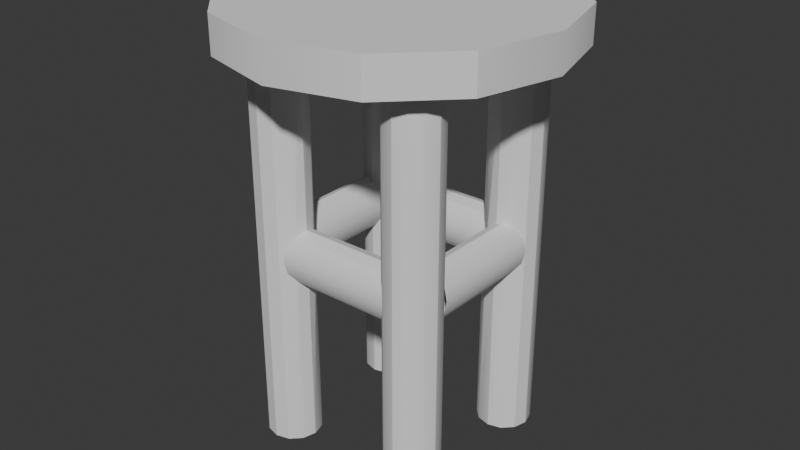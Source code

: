 # Source: Stool.blend  (saved by Blender 4.2.66; exported with 4.5.12 LTS)
import bpy
from mathutils import Matrix  # noqa: F401  (used for matrix-valued properties, if any)

bpy.ops.wm.read_factory_settings(use_empty=True)
scene = bpy.context.scene
scene.name = 'Scene'

# ---- collections
col_collection = bpy.data.collections.new('Collection'); scene.collection.children.link(col_collection)

# ---- node groups
ng_smooth_by_angle = bpy.data.node_groups.new('Smooth by Angle', 'GeometryNodeTree')
_s = ng_smooth_by_angle.interface.new_socket(name='Mesh', in_out='OUTPUT', socket_type='NodeSocketGeometry')
_s = ng_smooth_by_angle.interface.new_socket(name='Mesh', in_out='INPUT', socket_type='NodeSocketGeometry')
_s = ng_smooth_by_angle.interface.new_socket(name='Angle', in_out='INPUT', socket_type='NodeSocketFloat')
_s.subtype = 'ANGLE'
_s.default_value = 0.5236
_s.min_value = 0.0
_s.max_value = 3.142
_s.description = 'Maximum face angle for smooth edges'
_s = ng_smooth_by_angle.interface.new_socket(name='Ignore Sharpness', in_out='INPUT', socket_type='NodeSocketBool')
_s.force_non_field = True
ng_smooth_by_angle.description = 'Set the sharpness of mesh edges based on the angle between the neighboring faces'
ng_smooth_by_angle.is_modifier = True
_N = ng_smooth_by_angle.nodes; _L = ng_smooth_by_angle.links
n0 = _N.new('GeometryNodeSetShadeSmooth'); n0.name = 'Set Shade Smooth'; n0.location = (120, -80)
n0.domain = 'EDGE'
n1 = _N.new('GeometryNodeSetShadeSmooth'); n1.name = 'Set Shade Smooth.001'; n1.location = (300, -80)
n2 = _N.new('NodeGroupOutput'); n2.name = 'Group Output'; n2.location = (480, -80)
n3 = _N.new('GeometryNodeInputMeshEdgeAngle'); n3.name = 'Edge Angle'; n3.location = (-440, -240)
n4 = _N.new('NodeGroupInput'); n4.name = 'Group Input'; n4.location = (-80, -80)
n5 = _N.new('GeometryNodeInputEdgeSmooth'); n5.name = 'Is Edge Smooth'; n5.location = (-260, -120)
n6 = _N.new('GeometryNodeInputShadeSmooth'); n6.name = 'Is Shade Smooth'; n6.location = (-440, -397)
n7 = _N.new('FunctionNodeCompare'); n7.name = 'Compare'; n7.location = (-260, -260)
n7.operation = 'LESS_EQUAL'
n7.inputs[6].default_value = (0.0, 0.0, 0.0, 0.0)
n7.inputs[7].default_value = (0.0, 0.0, 0.0, 0.0)
n8 = _N.new('FunctionNodeBooleanMath'); n8.name = 'Boolean Math.001'; n8.location = (-80, -260)
n9 = _N.new('NodeGroupInput'); n9.name = 'Group Input.001'; n9.location = (-440, -329)
n10 = _N.new('NodeGroupInput'); n10.name = 'Group Input.002'; n10.location = (-259, -189)
n11 = _N.new('FunctionNodeBooleanMath'); n11.name = 'Boolean Math'; n11.location = (-80, -149)
n11.operation = 'OR'
n12 = _N.new('FunctionNodeBooleanMath'); n12.name = 'Boolean Math.002'; n12.location = (-260, -380)
n12.operation = 'OR'
n13 = _N.new('NodeGroupInput'); n13.name = 'Group Input.003'; n13.location = (-440, -460)
_L.new(n3.outputs[0], n7.inputs[0])
_L.new(n1.outputs[0], n2.inputs[0])
_L.new(n9.outputs[1], n7.inputs[1])
_L.new(n7.outputs[0], n8.inputs[0])
_L.new(n4.outputs[0], n0.inputs[0])
_L.new(n0.outputs[0], n1.inputs[0])
_L.new(n8.outputs[0], n0.inputs[2])
_L.new(n10.outputs[2], n11.inputs[1])
_L.new(n5.outputs[0], n11.inputs[0])
_L.new(n11.outputs[0], n0.inputs[1])
_L.new(n13.outputs[2], n12.inputs[1])
_L.new(n6.outputs[0], n12.inputs[0])
_L.new(n12.outputs[0], n8.inputs[1])
n2.is_active_output = True

# ---- world
world_world = bpy.data.worlds.new('World'); scene.world = world_world
world_world.use_nodes = True; world_world.node_tree.nodes.clear()
_N = world_world.node_tree.nodes; _L = world_world.node_tree.links
n0 = _N.new('ShaderNodeOutputWorld'); n0.name = 'World Output'; n0.location = (300, 300)
n1 = _N.new('ShaderNodeBackground'); n1.name = 'Background'; n1.location = (10, 300)
n1.inputs[0].default_value = (0.05088, 0.05088, 0.05088, 1.0)
_L.new(n1.outputs[0], n0.inputs[0])
n0.is_active_output = True
world_world.color = (0.05088, 0.05088, 0.05088)
world_world.sun_shadow_jitter_overblur = 0.0

# ---- meshes
me_cylinder_006 = bpy.data.meshes.new('Cylinder.006')
me_cylinder_006.from_pydata([(-0.05114, 0.06978, 0.9262), (0.0728, 0.4445, 0.8699), (-0.4638, 0.4445, 0.8699), (-0.4439, 0.06979, 0.9262), (0.04959, 0.4445, 0.8243), (0.04959, 0.05173, 0.8243), (-0.4638, 0.05173, 0.8699), (0.01788, 0.4445, 0.8076), (-0.4856, 0.4445, 0.8243), (-0.05114, 0.06044, 0.9885), (0.01788, 0.05173, 0.8076), (-0.4439, 0.06044, 0.9885), (-0.01382, 0.4445, 0.8243), (-0.4856, 0.05173, 0.8243), (-0.01382, 0.05173, 0.8243), (-0.05114, 0.03489, 1.034), (-0.03703, 0.4445, 0.8699), (-0.5155, 0.4445, 0.8076), (-0.03703, 0.05173, 0.8699), (-0.4439, 0.03489, 1.034), (-0.04552, 0.4445, 0.9321), (-0.5155, 0.05173, 0.8076), (-0.04552, 0.05173, 0.9321), (-0.05114, -6.598e-08, 1.051), (-0.03703, 0.4445, 0.9944), (-0.03703, 0.05173, 0.9944), (-0.5453, 0.4445, 0.8243), (-0.4439, 7.267e-08, 1.051), (-0.01382, 0.4445, 1.04), (-0.01382, 0.05173, 1.04), (-0.5453, 0.05173, 0.8243), (-0.05114, -0.03489, 1.034), (0.01788, 0.4445, 1.057), (0.01788, 0.05173, 1.057), (-0.5672, 0.4445, 0.8699), (-0.4439, -0.03489, 1.034), (0.04959, 0.4445, 1.04), (0.04959, 0.05173, 1.04), (-0.5672, 0.05173, 0.8699), (-0.05114, -0.06044, 0.9885), (0.0728, 0.4445, 0.9944), (-0.4439, -0.06044, 0.9885), (-0.05114, -0.06978, 0.9262), (-0.5672, 0.4445, 0.9944), (-0.4439, -0.06978, 0.9262), (-0.5672, 0.05173, 0.9944), (-0.05114, -0.06044, 0.8639), (-0.5453, 0.4445, 1.04), (-0.4439, -0.06044, 0.8639), (-0.5453, 0.05173, 1.04), (-0.5155, 0.4445, 1.057), (-0.05114, -0.03489, 0.8183), (-0.5155, 0.05173, 1.057), (-0.4439, -0.03489, 0.8183), (-0.05114, -4.287e-08, 0.8016), (-0.4856, 0.4445, 1.04), (-0.4856, 0.05173, 1.04), (-0.4439, 9.578e-08, 0.8016), (-0.05114, 0.03489, 0.8183), (-0.4638, 0.4445, 0.9944), (-0.4638, 0.05173, 0.9944), (-0.4439, 0.03489, 0.8183), (-0.05114, 0.06044, 0.8639), (-0.4558, 0.4445, 0.9321), (-0.4439, 0.06044, 0.8639), (-0.4558, 0.05173, 0.9321), (-5.96e-08, 0.09, 0.006438), (-0.05053, 0.07, 0.9262), (-5.96e-08, 0.09, 1.853), (0.045, 0.07794, 0.006438), (-0.05053, 0.06062, 0.9887), (0.045, 0.07794, 1.853), (-0.4445, 0.06062, 0.9887), (0.07794, 0.045, 0.006438), (-0.05053, 0.035, 1.034), (0.07794, 0.045, 1.853), (-0.4445, 0.035, 1.034), (0.09, 0.0, 0.006438), (-0.05053, -6.623e-08, 1.051), (0.09, 0.0, 1.853), (-0.4445, 7.285e-08, 1.051), (0.07794, -0.045, 0.006438), (-0.05053, -0.035, 1.034), (0.07794, -0.045, 1.853), (-0.4445, -0.035, 1.034), (0.045, -0.07794, 0.006438), (-0.05053, -0.06062, 0.9887), (0.045, -0.07794, 1.853), (-0.4445, -0.06062, 0.9887), (-5.96e-08, -0.09, 0.006438), (-0.05053, -0.07, 0.9262), (-5.96e-08, -0.09, 1.853), (-0.045, -0.07794, 0.006438), (-0.05053, -0.06062, 0.8637), (-0.045, -0.07794, 1.853), (-0.4445, -0.06062, 0.8637), (-0.07794, -0.045, 0.006438), (-0.05053, -0.035, 0.818), (-0.07794, -0.045, 1.853), (-0.4445, -0.035, 0.818), (-0.09, 0.0, 0.006438), (-0.05053, -4.305e-08, 0.8012), (-0.09, 0.0, 1.853), (-0.4445, 9.603e-08, 0.8012), (-0.07794, 0.045, 0.006438), (-0.05053, 0.035, 0.818), (-0.4445, 0.035, 0.818), (-0.07794, 0.045, 1.853), (-0.045, 0.07794, 0.006438), (-0.05053, 0.06062, 0.8637), (-0.045, 0.07794, 1.853), (-0.4445, 0.06062, 0.8637), (-0.2521, 0.7865, 1.848), (-0.2521, 0.7865, 2.017), (0.01752, 0.7142, 1.848), (0.01752, 0.7142, 2.017), (0.2149, 0.5169, 1.848), (0.2149, 0.5169, 2.017), (0.2871, 0.2473, 1.848), (0.2871, 0.2473, 2.017), (0.2149, -0.02234, 1.848), (0.2149, -0.02234, 2.017), (0.01752, -0.2197, 1.848), (0.01752, -0.2197, 2.017), (-0.2521, -0.2919, 1.848), (-0.2521, -0.2919, 2.017), (-0.5217, -0.2197, 1.848), (-0.5217, -0.2197, 2.017), (-0.7191, -0.02234, 1.848), (-0.7191, -0.02234, 2.017), (-0.7913, 0.2473, 1.848), (-0.7913, 0.2473, 2.017), (-0.7191, 0.5169, 1.848), (-0.7191, 0.5169, 2.017), (-0.5217, 0.7142, 1.848), (-0.5217, 0.7142, 2.017), (-5.96e-08, 0.401, 0.006438), (-0.4445, 0.4304, 0.9887), (0.045, 0.4131, 1.853), (-0.05053, 0.4304, 0.9887), (0.045, 0.4131, 0.006438), (-0.4445, 0.456, 1.034), (0.07794, 0.446, 1.853), (-0.05053, 0.456, 1.034), (0.07794, 0.446, 0.006438), (-0.4445, 0.491, 1.051), (0.09, 0.491, 1.853), (-0.05053, 0.491, 1.051), (0.09, 0.491, 0.006438), (-0.4445, 0.526, 1.034), (0.07794, 0.536, 1.853), (-0.05053, 0.526, 1.034), (0.07794, 0.536, 0.006438), (-0.4445, 0.5516, 0.9887), (0.045, 0.569, 1.853), (-0.05053, 0.5516, 0.9887), (0.045, 0.569, 0.006438), (-5.96e-08, 0.581, 1.853), (-0.05053, 0.561, 0.9262), (-5.96e-08, 0.581, 0.006438), (-0.4986, 0.09, 0.006438), (-0.4986, 0.09, 1.853), (-0.4536, 0.07794, 0.006438), (-0.4536, 0.07794, 1.853), (-0.4207, 0.045, 0.006438), (-0.4207, 0.045, 1.853), (-0.4086, 0.0, 0.006438), (-0.4086, 0.0, 1.853), (-0.4207, -0.045, 0.006438), (-0.4207, -0.045, 1.853), (-0.4536, -0.07794, 0.006438), (-0.4536, -0.07794, 1.853), (-0.4986, -0.09, 0.006438), (-0.4986, -0.09, 1.853), (-0.5436, -0.07794, 0.006438), (-0.5436, -0.07794, 1.853), (-0.5765, -0.045, 0.006438), (-0.5765, -0.045, 1.853), (-0.5886, 0.0, 0.006438), (-0.5886, 0.0, 1.853), (-0.5765, 0.045, 0.006438), (-0.5765, 0.045, 1.853), (-0.5436, 0.07794, 0.006438), (-0.5436, 0.07794, 1.853), (-0.4439, 0.5515, 0.8639), (-0.05114, 0.5515, 0.8639), (-0.4439, 0.5259, 0.8183), (-0.05114, 0.5259, 0.8183), (-0.4439, 0.491, 0.8016), (-0.05114, 0.491, 0.8016), (-0.4439, 0.4561, 0.8183), (-0.05114, 0.4561, 0.8183), (-0.4439, 0.4306, 0.8639), (-0.05114, 0.4306, 0.8639), (-0.4439, 0.4212, 0.9262), (-0.05114, 0.4212, 0.9262), (-0.4439, 0.4306, 0.9885), (-0.05114, 0.4306, 0.9885), (-0.4439, 0.4561, 1.034), (-0.05114, 0.4561, 1.034), (-0.4439, 0.491, 1.051), (-0.05114, 0.491, 1.051), (-0.4439, 0.5259, 1.034), (-0.05114, 0.5259, 1.034), (-0.4439, 0.5515, 0.9885), (-0.05114, 0.5515, 0.9885), (-0.4439, 0.5608, 0.9262), (-0.05114, 0.5608, 0.9262), (-0.06232, -0.06062, 0.9887), (-0.05294, -0.07, 0.9262), (-0.06232, -0.06062, 0.8637), (-0.07794, -0.045, 0.8358), (-0.07794, -0.045, 1.017), (-0.08062, -0.035, 0.818), (-0.08062, -0.035, 1.034), (-0.09, -2.911e-08, 0.8012), (-0.09, 0.0, 0.8012), (-0.09, 0.0, 1.051), (-0.09, -5.229e-08, 1.051), (-0.08062, 0.035, 0.818), (-0.07794, 0.045, 0.8358), (-0.07794, 0.045, 1.017), (-0.08062, 0.035, 1.034), (-0.06232, 0.06062, 0.9887), (-0.06232, 0.06062, 0.8637), (-0.05294, 0.07, 0.9262), (-0.4363, 0.06062, 0.9887), (-0.4445, 0.06881, 0.9183), (-0.4445, 0.06881, 0.9341), (-0.4363, 0.06062, 0.8637), (-0.4207, 0.045, 0.8358), (-0.4207, 0.045, 1.017), (-0.418, 0.035, 0.818), (-0.418, 0.035, 1.034), (-0.4086, 0.0, 1.051), (-0.4086, 6.019e-08, 1.051), (-0.4086, 8.337e-08, 0.8012), (-0.4086, 0.0, 0.8012), (-0.4207, -0.045, 0.8358), (-0.418, -0.035, 0.818), (-0.4207, -0.045, 1.017), (-0.418, -0.035, 1.034), (-0.4363, -0.06062, 0.9887), (-0.4445, -0.06881, 0.9183), (-0.4445, -0.06881, 0.9341), (-0.4363, -0.06062, 0.8637), (-0.05053, 0.421, 0.9262), (-5.96e-08, 0.401, 1.853), (-0.045, 0.4131, 0.006438), (-0.05053, 0.4304, 0.8637), (-0.045, 0.4131, 1.853), (-0.4445, 0.4304, 0.8637), (-0.07794, 0.446, 0.006438), (-0.05053, 0.456, 0.818), (-0.07794, 0.446, 1.853), (-0.4445, 0.456, 0.818), (-0.09, 0.491, 0.006438), (-0.05053, 0.491, 0.8012), (-0.09, 0.491, 1.853), (-0.4445, 0.491, 0.8012), (-0.07794, 0.536, 0.006438), (-0.05053, 0.526, 0.818), (-0.4445, 0.526, 0.818), (-0.07794, 0.536, 1.853), (-0.045, 0.569, 0.006438), (-0.05053, 0.5516, 0.8637), (-0.045, 0.569, 1.853), (-0.4445, 0.5516, 0.8637), (-0.4986, 0.581, 0.006438), (-0.4986, 0.581, 1.853), (-0.4536, 0.569, 0.006438), (-0.4536, 0.569, 1.853), (-0.4207, 0.536, 0.006438), (-0.4207, 0.536, 1.853), (-0.4086, 0.491, 0.006438), (-0.4086, 0.491, 1.853), (-0.4207, 0.446, 0.006438), (-0.4207, 0.446, 1.853), (-0.4536, 0.4131, 0.006438), (-0.4536, 0.4131, 1.853), (-0.4986, 0.401, 0.006438), (-0.4986, 0.401, 1.853), (-0.5436, 0.4131, 0.006438), (-0.5436, 0.4131, 1.853), (-0.5765, 0.446, 0.006438), (-0.5765, 0.446, 1.853), (-0.5886, 0.491, 0.006438), (-0.5886, 0.491, 1.853), (-0.5765, 0.536, 0.006438), (-0.5765, 0.536, 1.853), (-0.5436, 0.569, 0.006438), (-0.5436, 0.569, 1.853), (-0.06232, 0.4304, 0.9887), (-0.05294, 0.421, 0.9262), (-0.06232, 0.4304, 0.8637), (-0.07794, 0.446, 0.8358), (-0.07794, 0.446, 1.017), (-0.08062, 0.456, 0.818), (-0.08062, 0.456, 1.034), (-0.09, 0.491, 0.8012), (-0.09, 0.491, 0.8012), (-0.09, 0.491, 1.051), (-0.09, 0.491, 1.051), (-0.08062, 0.526, 0.818), (-0.07794, 0.536, 0.8358), (-0.07794, 0.536, 1.017), (-0.08062, 0.526, 1.034), (-0.06232, 0.5516, 0.9887), (-0.06232, 0.5516, 0.8637), (-0.05294, 0.561, 0.9262), (-0.4363, 0.5516, 0.9887), (-0.4445, 0.5598, 0.9183), (-0.4445, 0.5598, 0.9341), (-0.4363, 0.5516, 0.8637), (-0.4207, 0.536, 0.8358), (-0.4207, 0.536, 1.017), (-0.418, 0.526, 0.818), (-0.418, 0.526, 1.034), (-0.4086, 0.491, 1.051), (-0.4086, 0.491, 1.051), (-0.4086, 0.491, 0.8012), (-0.4086, 0.491, 0.8012), (-0.4207, 0.446, 0.8358), (-0.418, 0.456, 0.818), (-0.4207, 0.446, 1.017), (-0.418, 0.456, 1.034), (-0.4363, 0.4304, 0.9887), (-0.4445, 0.4222, 0.9183), (-0.4445, 0.4222, 0.9341), (-0.4363, 0.4304, 0.8637), (-0.4856, 0.08652, 1.04), (-0.4856, 0.08652, 0.8243), (-0.4986, 0.09, 0.817), (-0.4986, 0.09, 1.047), (-0.4558, 0.07852, 0.9321), (-0.4638, 0.08066, 0.8699), (-0.4638, 0.08066, 0.9944), (-0.5698, 0.05173, 0.8902), (-0.5698, 0.05173, 0.9741), (-0.5672, 0.05434, 0.8699), (-0.5672, 0.05434, 0.9944), (-0.5436, 0.07794, 0.8233), (-0.5453, 0.0762, 0.8243), (-0.5436, 0.07794, 1.041), (-0.5453, 0.0762, 1.04), (-0.5155, 0.08548, 0.8076), (-0.5155, 0.08548, 1.057), (-0.4558, 0.4125, 0.9321), (-0.4638, 0.4104, 0.8699), (-0.4638, 0.4104, 0.9944), (-0.4856, 0.4045, 0.8243), (-0.4986, 0.401, 0.817), (-0.4986, 0.401, 1.047), (-0.4856, 0.4045, 1.04), (-0.5155, 0.4055, 1.057), (-0.5155, 0.4055, 0.8076), (-0.5436, 0.4131, 0.8233), (-0.5436, 0.4131, 1.041), (-0.5453, 0.4148, 1.04), (-0.5453, 0.4148, 0.8243), (-0.575, 0.4445, 0.9304), (-0.5672, 0.4367, 0.8699), (-0.575, 0.4445, 0.9339), (-0.5672, 0.4367, 0.9944), (-5.96e-08, 0.09, 1.047), (0.01788, 0.08521, 1.057), (0.01788, 0.08521, 0.8076), (-5.96e-08, 0.09, 0.817), (0.045, 0.07794, 0.8218), (0.045, 0.07794, 1.042), (0.04959, 0.07336, 1.04), (0.04959, 0.07336, 0.8243), (0.07121, 0.05173, 0.8667), (0.07121, 0.05173, 0.9975), (-0.045, 0.07794, 0.9283), (-0.04552, 0.07742, 0.9321), (-0.045, 0.07794, 0.936), (-0.03703, 0.08008, 0.8699), (-0.03703, 0.08008, 0.9944), (-0.01382, 0.0863, 0.8243), (-0.01382, 0.0863, 1.04), (-0.045, 0.4131, 0.9283), (-0.04552, 0.4136, 0.9321), (-0.045, 0.4131, 0.936), (-0.01382, 0.4047, 1.04), (-0.01382, 0.4047, 0.8243), (-5.96e-08, 0.401, 0.817), (-5.96e-08, 0.401, 1.047), (-0.03703, 0.4109, 0.8699), (-0.03703, 0.4109, 0.9944), (0.045, 0.4131, 0.8218), (0.045, 0.4131, 1.042), (0.01788, 0.4058, 0.8076), (0.01788, 0.4058, 1.057), (0.07638, 0.4445, 0.9682), (0.07638, 0.4445, 0.8961), (0.0728, 0.4409, 0.8699), (0.0728, 0.4409, 0.9944), (0.04959, 0.4177, 0.8243), (0.04959, 0.4177, 1.04), (0.0728, 0.4445, 0.8699), (0.0728, 0.05173, 0.8699), (0.04959, 0.4445, 0.8243), (0.04959, 0.05173, 0.8243), (0.01788, 0.4445, 0.8076), (0.01788, 0.05173, 0.8076), (-0.01382, 0.4445, 0.8243), (-0.01382, 0.05173, 0.8243), (-0.03703, 0.4445, 0.8699), (-0.03703, 0.05173, 0.8699), (-0.04552, 0.4445, 0.9321), (-0.04552, 0.05173, 0.9321), (-0.03703, 0.4445, 0.9944), (-0.03703, 0.05173, 0.9944), (-0.01382, 0.4445, 1.04), (-0.01382, 0.05173, 1.04), (0.01788, 0.4445, 1.057), (0.01788, 0.05173, 1.057), (0.04959, 0.4445, 1.04), (0.04959, 0.05173, 1.04), (0.0728, 0.4445, 0.9944), (0.0728, 0.05173, 0.9944), (0.08129, 0.4445, 0.9321), (0.08129, 0.05173, 0.9321), (-0.4638, 0.4445, 0.8699), (-0.4638, 0.05173, 0.8699), (-0.4856, 0.4445, 0.8243), (-0.4856, 0.05173, 0.8243), (-0.5155, 0.4445, 0.8076), (-0.5155, 0.05173, 0.8076), (-0.5453, 0.4445, 0.8243), (-0.5453, 0.05173, 0.8243), (-0.5672, 0.4445, 0.8699), (-0.5672, 0.05173, 0.8699), (-0.5752, 0.4445, 0.9321), (-0.5752, 0.05173, 0.9321), (-0.5672, 0.4445, 0.9944), (-0.5672, 0.05173, 0.9944), (-0.5453, 0.4445, 1.04), (-0.5453, 0.05173, 1.04), (-0.5155, 0.4445, 1.057), (-0.5155, 0.05173, 1.057), (-0.4856, 0.4445, 1.04), (-0.4856, 0.05173, 1.04), (-0.4638, 0.4445, 0.9944), (-0.4638, 0.05173, 0.9944), (-0.4558, 0.4445, 0.9321), (-0.4558, 0.05173, 0.9321)], [], [(0, 3, 11, 9), (9, 11, 19, 15), (15, 19, 27, 23), (23, 27, 35, 31), (31, 35, 41, 39), (39, 41, 44, 42), (42, 44, 48, 46), (46, 48, 53, 51), (51, 53, 57, 54), (54, 57, 61, 58), (64, 61, 57, 53, 48, 44, 41, 35, 27, 19, 11, 3), (58, 61, 64, 62), (62, 64, 3, 0), (68, 71, 369, 365, 364), (364, 365, 369, 368, 366, 367), (69, 66, 367, 366, 368), (71, 75, 73, 69, 368, 371, 372, 373, 370, 369), (371, 368, 369, 370, 373, 372), (73, 75, 79, 77), (77, 79, 83, 81), (81, 83, 87, 85), (85, 87, 91, 89), (89, 91, 94, 92), (210, 211, 96, 92, 94, 98, 212, 208, 209), (214, 212, 98, 102, 217, 218), (215, 216, 100, 96, 211, 213), (222, 217, 102, 107, 221), (219, 220, 104, 100, 216), (91, 87, 83, 79, 75, 71, 68, 110, 107, 102, 98, 94), (374, 375, 376), (225, 223, 221, 107, 110, 376, 375, 374, 108, 104, 220, 224), (376, 378, 380, 364, 367, 379, 377, 374), (66, 108, 374, 377, 379, 367), (376, 110, 68, 364, 380, 378), (108, 66, 69, 73, 77, 81, 85, 89, 92, 96, 100, 104), (112, 113, 115, 114), (114, 115, 117, 116), (116, 117, 119, 118), (118, 119, 121, 120), (120, 121, 123, 122), (122, 123, 125, 124), (124, 125, 127, 126), (126, 127, 129, 128), (128, 129, 131, 130), (130, 131, 133, 132), (117, 115, 113, 135, 133, 131, 129, 127, 125, 123, 121, 119), (132, 133, 135, 134), (134, 135, 113, 112), (134, 112, 114, 116, 118, 120, 122, 124, 126, 128, 130, 132), (307, 305, 263, 266, 264, 260, 304, 308, 309), (306, 301, 258, 263, 305), (299, 256, 252, 295, 297), (298, 296, 254, 258, 301, 302), (293, 294, 295, 252, 248, 381, 382, 383, 250, 254, 296, 292), (387, 247, 250, 383, 389, 384), (381, 248, 136, 386, 385, 388), (391, 138, 247, 387, 393), (386, 136, 140, 390, 392), (390, 140, 144, 142, 138, 391, 399, 397, 394, 395, 396, 398), (148, 146, 142, 144), (152, 150, 146, 148), (303, 304, 260, 256, 300), (156, 154, 150, 152), (247, 138, 142, 146, 150, 154, 157, 266, 263, 258, 254, 250), (264, 266, 157, 159), (333, 161, 163, 162, 160, 332, 331, 335, 334, 336, 330), (334, 335, 331, 332, 333, 330, 336), (229, 230, 164, 162, 163, 165, 231, 226, 228, 227), (233, 231, 165, 167, 234, 235), (237, 166, 164, 230, 232, 236), (241, 234, 167, 169, 240), (239, 238, 168, 166, 237), (242, 240, 169, 171, 170, 168, 238, 245, 243, 244), (170, 171, 173, 172), (172, 173, 175, 174), (174, 175, 177, 176), (176, 177, 179, 178), (178, 179, 181, 180), (173, 171, 169, 167, 165, 163, 161, 183, 181, 179, 177, 175), (341, 182, 180, 181, 183, 343, 344, 340, 338, 337, 339, 342), (342, 339, 337, 338, 340, 344, 343, 341), (345, 332, 160, 182, 341), (343, 183, 161, 333, 346), (343, 346, 333, 332, 345, 341), (182, 160, 162, 164, 166, 168, 170, 172, 174, 176, 178, 180), (185, 184, 206, 207), (189, 188, 186, 187), (191, 190, 188, 189), (193, 192, 190, 191), (195, 194, 192, 193), (197, 196, 194, 195), (199, 198, 196, 197), (201, 200, 198, 199), (203, 202, 200, 201), (205, 204, 202, 203), (204, 206, 184, 186, 188, 190, 192, 194, 196, 198, 200, 202), (207, 206, 204, 205), (187, 186, 184, 185), (159, 157, 154, 156), (225, 67, 70, 223), (72, 228, 226), (223, 70, 74, 222, 221), (231, 233, 76, 72, 226), (217, 222, 74, 78, 218), (235, 80, 76, 233), (218, 78, 82, 214), (234, 241, 84, 80, 235), (214, 82, 86, 208, 212), (240, 242, 88, 84, 241), (244, 88, 242), (208, 86, 90, 209), (90, 93, 210, 209), (245, 95, 243), (210, 93, 97, 213, 211), (245, 238, 239, 99, 95), (213, 97, 101, 215), (237, 236, 103, 99, 239), (219, 216, 215, 101, 105), (232, 106, 103, 236), (227, 228, 72, 76, 80, 84, 88, 244, 243, 95, 99, 103, 106, 111), (220, 219, 105, 109, 224), (229, 111, 106, 232, 230), (227, 111, 229), (109, 67, 225, 224), (101, 97, 93, 90, 86, 82, 78, 74, 70, 67, 109, 105), (264, 159, 156, 152, 148, 144, 140, 136, 248, 252, 256, 260), (268, 269, 271, 270), (313, 314, 272, 270, 271, 273, 315, 310, 312, 311), (317, 315, 273, 275, 318, 319), (321, 274, 272, 314, 316, 320), (325, 318, 275, 277, 324), (323, 322, 276, 274, 321), (326, 324, 277, 279, 278, 276, 322, 329, 327, 328), (350, 351, 280, 278, 279, 281, 352, 353, 349, 347, 348), (354, 352, 281, 283, 357), (355, 356, 282, 280, 351), (358, 357, 283, 285, 284, 282, 356, 359, 361, 360, 362, 363), (284, 285, 287, 286), (286, 287, 289, 288), (281, 279, 277, 275, 273, 271, 269, 291, 289, 287, 285, 283), (288, 289, 291, 290), (290, 291, 269, 268), (290, 268, 270, 272, 274, 276, 278, 280, 282, 284, 286, 288), (309, 158, 155, 307), (153, 312, 310), (307, 155, 151, 306, 305), (315, 317, 149, 153, 310), (301, 306, 151, 147, 302), (319, 145, 149, 317), (302, 147, 143, 298), (318, 325, 141, 145, 319), (298, 143, 139, 292, 296), (324, 326, 137, 141, 325), (328, 137, 326), (292, 139, 246, 293), (246, 249, 294, 293), (329, 251, 327), (294, 249, 253, 297, 295), (329, 322, 323, 255, 251), (297, 253, 257, 299), (320, 259, 255, 323, 321), (299, 257, 261, 303, 300), (316, 262, 259, 320), (311, 312, 153, 149, 145, 141, 137, 328, 327, 251, 255, 259, 262, 267), (304, 303, 261, 265, 308), (313, 267, 262, 316, 314), (311, 267, 313), (265, 158, 309, 308), (257, 253, 249, 246, 139, 143, 147, 151, 155, 158, 265, 261), (335, 6, 65, 334), (63, 2, 348, 347), (332, 345, 21, 13, 331), (351, 350, 8, 17, 355), (345, 341, 342, 30, 21), (356, 355, 17, 26, 359), (339, 38, 30, 342), (26, 34, 361, 359), (337, 38, 339), (34, 360, 361), (45, 338, 340), (362, 43, 363), (49, 45, 340, 344), (363, 43, 47, 358), (343, 346, 52, 49, 344), (358, 47, 50, 354, 357), (330, 56, 52, 346, 333), (354, 50, 55, 353, 352), (60, 56, 330, 336), (353, 55, 59, 349), (17, 8, 2, 63, 59, 55, 50, 47, 43, 362, 360, 34, 26), (65, 60, 336, 334), (349, 59, 63, 347), (331, 13, 6, 335), (2, 8, 350, 348), (1, 396, 395), (398, 4, 7, 392, 390), (366, 10, 5, 371, 368), (392, 7, 12, 385, 386), (379, 14, 10, 366, 367), (12, 16, 388, 385), (377, 18, 14, 379), (16, 20, 382, 381, 388), (375, 22, 18, 377, 374), (383, 382, 20, 24, 389), (25, 22, 375, 376, 378), (389, 24, 28, 384), (29, 25, 378, 380), (28, 32, 393, 387, 384), (33, 29, 380, 364, 365), (32, 36, 399, 391, 393), (37, 33, 365, 369, 370), (399, 36, 40, 397), (373, 37, 370), (32, 28, 24, 20, 16, 12, 7, 4, 1, 395, 394, 40, 36), (397, 40, 394), (1, 4, 398, 396), (371, 5, 372), (401, 400, 422, 423), (405, 404, 402, 403), (407, 406, 404, 405), (409, 408, 406, 407), (411, 410, 408, 409), (413, 412, 410, 411), (415, 414, 412, 413), (417, 416, 414, 415), (419, 418, 416, 417), (421, 420, 418, 419), (420, 422, 400, 402, 404, 406, 408, 410, 412, 414, 416, 418), (423, 422, 420, 421), (403, 402, 400, 401), (425, 424, 446, 447), (429, 428, 426, 427), (431, 430, 428, 429), (433, 432, 430, 431), (435, 434, 432, 433), (437, 436, 434, 435), (439, 438, 436, 437), (441, 440, 438, 439), (443, 442, 440, 441), (445, 444, 442, 443), (444, 446, 424, 426, 428, 430, 432, 434, 436, 438, 440, 442), (447, 446, 444, 445), (427, 426, 424, 425)])
me_cylinder_006.polygons.foreach_set('use_smooth', [True] * 243)
_uv = me_cylinder_006.uv_layers.new(name='UVMap')
_uv.uv.foreach_set('vector', [1.0, 0.5, 1.0, 1.0, 0.9167, 1.0, 0.9167, 0.5, 0.9167, 0.5, 0.9167, 1.0, 0.8333, 1.0, 0.8333, 0.5, 0.8333, 0.5, 0.8333, 1.0, 0.75, 1.0, 0.75, 0.5, 0.75, 0.5, 0.75, 1.0, 0.6667, 1.0, 0.6667, 0.5, 0.6667, 0.5, 0.6667, 1.0, 0.5833, 1.0, 0.5833, 0.5, 0.5833, 0.5, 0.5833, 1.0, 0.5, 1.0, 0.5, 0.5, 0.5, 0.5, 0.5, 1.0, 0.4167, 1.0, 0.4167, 0.5, 0.4167, 0.5, 0.4167, 1.0, 0.3333, 1.0, 0.3333, 0.5, 0.3333, 0.5, 0.3333, 1.0, 0.25, 1.0, 0.25, 0.5, 0.25, 0.5, 0.25, 1.0, 0.1667, 1.0, 0.1667, 0.5, 0.13, 0.4578, 0.04215, 0.37, 0.01, 0.25, 0.04215, 0.13, 0.13, 0.04215, 0.25, 0.01, 0.37, 0.04215, 0.4578, 0.13, 0.49, 0.25, 0.4578, 0.37, 0.37, 0.4578, 0.25, 0.49, 0.1667, 0.5, 0.1667, 1.0, 0.08333, 1.0, 0.08333, 0.5, 0.08333, 0.5, 0.08333, 1.0, 7.451e-08, 1.0, 7.451e-08, 0.5, 1.0, 1.0, 0.9167, 1.0, 0.9167, 0.7813, 0.9669, 0.7852, 1.0, 0.7827, 1.0, 0.7827, 0.9669, 0.7852, 0.9167, 0.7813, 0.9167, 0.7219, 0.9669, 0.718, 1.0, 0.7206, 0.9167, 0.5, 1.0, 0.5, 1.0, 0.7206, 0.9669, 0.718, 0.9167, 0.7219, 0.9167, 1.0, 0.8333, 1.0, 0.8333, 0.5, 0.9167, 0.5, 0.9167, 0.7219, 0.9051, 0.7225, 0.8504, 0.734, 0.8504, 0.7692, 0.9051, 0.7807, 0.9167, 0.7813, 0.9051, 0.7225, 0.9167, 0.7219, 0.9167, 0.7813, 0.9051, 0.7807, 0.8504, 0.7692, 0.8504, 0.734, 0.8333, 0.5, 0.8333, 1.0, 0.75, 1.0, 0.75, 0.5, 0.75, 0.5, 0.75, 1.0, 0.6667, 1.0, 0.6667, 0.5, 0.6667, 0.5, 0.6667, 1.0, 0.5833, 1.0, 0.5833, 0.5, 0.5833, 0.5, 0.5833, 1.0, 0.5, 1.0, 0.5, 0.5, 0.5, 0.5, 0.5, 1.0, 0.4167, 1.0, 0.4167, 0.5, 0.3729, 0.7332, 0.3333, 0.7256, 0.3333, 0.5, 0.4167, 0.5, 0.4167, 1.0, 0.3333, 1.0, 0.3333, 0.7744, 0.3729, 0.7668, 0.3966, 0.75, 0.3148, 0.7792, 0.3333, 0.7744, 0.3333, 1.0, 0.25, 1.0, 0.25, 0.7837, 0.25, 0.7837, 0.25, 0.7163, 0.25, 0.7163, 0.25, 0.5, 0.3333, 0.5, 0.3333, 0.7256, 0.3148, 0.7208, 0.1852, 0.7792, 0.25, 0.7837, 0.25, 1.0, 0.1667, 1.0, 0.1667, 0.7744, 0.1852, 0.7208, 0.1667, 0.7256, 0.1667, 0.5, 0.25, 0.5, 0.25, 0.7163, 0.25, 0.01, 0.37, 0.04215, 0.4578, 0.13, 0.49, 0.25, 0.4578, 0.37, 0.37, 0.4578, 0.25, 0.49, 0.13, 0.4578, 0.04215, 0.37, 0.01, 0.25, 0.04215, 0.13, 0.13, 0.04215, 0.08333, 0.7506, 0.08465, 0.7516, 0.08333, 0.7526, 0.1034, 0.75, 0.1271, 0.7668, 0.1667, 0.7744, 0.1667, 1.0, 0.08333, 1.0, 0.08333, 0.7526, 0.08465, 0.7516, 0.08333, 0.7506, 0.08333, 0.5, 0.1667, 0.5, 0.1667, 0.7256, 0.1271, 0.7332, 0.08333, 0.7526, 0.06857, 0.7684, 0.02559, 0.7807, 7.451e-08, 0.7827, 7.451e-08, 0.7206, 0.02559, 0.7225, 0.06857, 0.7348, 0.08333, 0.7506, 7.451e-08, 0.5, 0.08333, 0.5, 0.08333, 0.7506, 0.06857, 0.7348, 0.02559, 0.7225, 7.451e-08, 0.7206, 0.08333, 0.7526, 0.08333, 1.0, 7.451e-08, 1.0, 7.451e-08, 0.7827, 0.02559, 0.7807, 0.06857, 0.7684, 0.63, 0.4578, 0.75, 0.49, 0.87, 0.4578, 0.9578, 0.37, 0.99, 0.25, 0.9578, 0.13, 0.87, 0.04215, 0.75, 0.01, 0.63, 0.04215, 0.5422, 0.13, 0.51, 0.25, 0.5422, 0.37, 1.0, 0.5, 1.0, 1.0, 0.9167, 1.0, 0.9167, 0.5, 0.9167, 0.5, 0.9167, 1.0, 0.8333, 1.0, 0.8333, 0.5, 0.8333, 0.5, 0.8333, 1.0, 0.75, 1.0, 0.75, 0.5, 0.75, 0.5, 0.75, 1.0, 0.6667, 1.0, 0.6667, 0.5, 0.6667, 0.5, 0.6667, 1.0, 0.5833, 1.0, 0.5833, 0.5, 0.5833, 0.5, 0.5833, 1.0, 0.5, 1.0, 0.5, 0.5, 0.5, 0.5, 0.5, 1.0, 0.4167, 1.0, 0.4167, 0.5, 0.4167, 0.5, 0.4167, 1.0, 0.3333, 1.0, 0.3333, 0.5, 0.3333, 0.5, 0.3333, 1.0, 0.25, 1.0, 0.25, 0.5, 0.25, 0.5, 0.25, 1.0, 0.1667, 1.0, 0.1667, 0.5, 0.4578, 0.37, 0.37, 0.4578, 0.25, 0.49, 0.13, 0.4578, 0.04215, 0.37, 0.01, 0.25, 0.04215, 0.13, 0.13, 0.04215, 0.25, 0.01, 0.37, 0.04215, 0.4578, 0.13, 0.49, 0.25, 0.1667, 0.5, 0.1667, 1.0, 0.08333, 1.0, 0.08333, 0.5, 0.08333, 0.5, 0.08333, 1.0, 7.451e-08, 1.0, 7.451e-08, 0.5, 0.08333, 0.5, 1.0, 0.5, 0.9167, 0.5, 0.8333, 0.5, 0.75, 0.5, 0.6667, 0.5, 0.5833, 0.5, 0.5, 0.5, 0.4167, 0.5, 0.3333, 0.5, 0.25, 0.5, 0.1667, 0.5, 0.1271, 0.7668, 0.1667, 0.7744, 0.1667, 1.0, 0.08333, 1.0, 0.08333, 0.5, 0.1667, 0.5, 0.1667, 0.7256, 0.1271, 0.7332, 0.1034, 0.75, 0.1852, 0.7792, 0.25, 0.7837, 0.25, 1.0, 0.1667, 1.0, 0.1667, 0.7744, 0.25, 0.7163, 0.25, 0.5, 0.3333, 0.5, 0.3333, 0.7256, 0.3148, 0.7208, 0.3148, 0.7792, 0.3333, 0.7744, 0.3333, 1.0, 0.25, 1.0, 0.25, 0.7837, 0.25, 0.7837, 0.3966, 0.75, 0.3729, 0.7332, 0.3333, 0.7256, 0.3333, 0.5, 0.4167, 0.5, 0.4167, 0.7506, 0.4153, 0.7516, 0.4167, 0.7526, 0.4167, 1.0, 0.3333, 1.0, 0.3333, 0.7744, 0.3729, 0.7668, 0.5, 0.7827, 0.5, 1.0, 0.4167, 1.0, 0.4167, 0.7526, 0.4314, 0.7684, 0.4744, 0.7807, 0.4167, 0.7506, 0.4167, 0.5, 0.5, 0.5, 0.5, 0.7206, 0.4744, 0.7225, 0.4314, 0.7348, 0.5833, 0.7813, 0.5833, 1.0, 0.5, 1.0, 0.5, 0.7827, 0.5331, 0.7852, 0.5, 0.7206, 0.5, 0.5, 0.5833, 0.5, 0.5833, 0.7219, 0.5331, 0.718, 0.5833, 0.7219, 0.5833, 0.5, 0.6667, 0.5, 0.6667, 1.0, 0.5833, 1.0, 0.5833, 0.7813, 0.5949, 0.7807, 0.6536, 0.7684, 0.6627, 0.7613, 0.6627, 0.7419, 0.6536, 0.7348, 0.5949, 0.7225, 0.75, 0.5, 0.75, 1.0, 0.6667, 1.0, 0.6667, 0.5, 0.8333, 0.5, 0.8333, 1.0, 0.75, 1.0, 0.75, 0.5, 0.1852, 0.7208, 0.1667, 0.7256, 0.1667, 0.5, 0.25, 0.5, 0.25, 0.7163, 0.9167, 0.5, 0.9167, 1.0, 0.8333, 1.0, 0.8333, 0.5, 0.25, 0.01, 0.37, 0.04215, 0.4578, 0.13, 0.49, 0.25, 0.4578, 0.37, 0.37, 0.4578, 0.25, 0.49, 0.13, 0.4578, 0.04215, 0.37, 0.01, 0.25, 0.04215, 0.13, 0.13, 0.04215, 0.08333, 0.5, 0.08333, 1.0, 7.451e-08, 1.0, 7.451e-08, 0.5, 1.0, 0.7827, 1.0, 1.0, 0.9167, 1.0, 0.9167, 0.5, 1.0, 0.5, 1.0, 0.7206, 0.976, 0.7225, 0.9355, 0.7348, 0.9207, 0.7516, 0.9355, 0.7684, 0.976, 0.7807, 0.9207, 0.7516, 0.9355, 0.7348, 0.976, 0.7225, 1.0, 0.7206, 1.0, 0.7827, 0.976, 0.7807, 0.9355, 0.7684, 0.8729, 0.7332, 0.8333, 0.7256, 0.8333, 0.5, 0.9167, 0.5, 0.9167, 1.0, 0.8333, 1.0, 0.8333, 0.7744, 0.8729, 0.7668, 0.8936, 0.7521, 0.8936, 0.7479, 0.8148, 0.7792, 0.8333, 0.7744, 0.8333, 1.0, 0.75, 1.0, 0.75, 0.7837, 0.75, 0.7837, 0.75, 0.7163, 0.75, 0.5, 0.8333, 0.5, 0.8333, 0.7256, 0.8148, 0.7208, 0.75, 0.7163, 0.6852, 0.7792, 0.75, 0.7837, 0.75, 1.0, 0.6667, 1.0, 0.6667, 0.7744, 0.6852, 0.7208, 0.6667, 0.7256, 0.6667, 0.5, 0.75, 0.5, 0.75, 0.7163, 0.6271, 0.7668, 0.6667, 0.7744, 0.6667, 1.0, 0.5833, 1.0, 0.5833, 0.5, 0.6667, 0.5, 0.6667, 0.7256, 0.6271, 0.7332, 0.6064, 0.7479, 0.6064, 0.7521, 0.5833, 0.5, 0.5833, 1.0, 0.5, 1.0, 0.5, 0.5, 0.5, 0.5, 0.5, 1.0, 0.4167, 1.0, 0.4167, 0.5, 0.4167, 0.5, 0.4167, 1.0, 0.3333, 1.0, 0.3333, 0.5, 0.3333, 0.5, 0.3333, 1.0, 0.25, 1.0, 0.25, 0.5, 0.25, 0.5, 0.25, 1.0, 0.1667, 1.0, 0.1667, 0.5, 0.25, 0.01, 0.37, 0.04215, 0.4578, 0.13, 0.49, 0.25, 0.4578, 0.37, 0.37, 0.4578, 0.25, 0.49, 0.13, 0.4578, 0.04215, 0.37, 0.01, 0.25, 0.04215, 0.13, 0.13, 0.04215, 0.08333, 0.7223, 0.08333, 0.5, 0.1667, 0.5, 0.1667, 1.0, 0.08333, 1.0, 0.08333, 0.781, 0.08773, 0.7807, 0.143, 0.7684, 0.1496, 0.7629, 0.1496, 0.7403, 0.143, 0.7348, 0.08773, 0.7225, 0.08773, 0.7225, 0.143, 0.7348, 0.1496, 0.7403, 0.1496, 0.7629, 0.143, 0.7684, 0.08773, 0.7807, 0.08333, 0.781, 0.08333, 0.7223, 0.03126, 0.718, 7.451e-08, 0.7206, 7.451e-08, 0.5, 0.08333, 0.5, 0.08333, 0.7223, 0.08333, 0.781, 0.08333, 1.0, 7.451e-08, 1.0, 7.451e-08, 0.7827, 0.03126, 0.7852, 0.08333, 0.781, 0.03126, 0.7852, 7.451e-08, 0.7827, 7.451e-08, 0.7206, 0.03126, 0.718, 0.08333, 0.7223, 0.63, 0.4578, 0.75, 0.49, 0.87, 0.4578, 0.9578, 0.37, 0.99, 0.25, 0.9578, 0.13, 0.87, 0.04215, 0.75, 0.01, 0.63, 0.04215, 0.5422, 0.13, 0.51, 0.25, 0.5422, 0.37, 0.08333, 0.5, 0.08333, 1.0, 7.451e-08, 1.0, 7.451e-08, 0.5, 0.25, 0.5, 0.25, 1.0, 0.1667, 1.0, 0.1667, 0.5, 0.3333, 0.5, 0.3333, 1.0, 0.25, 1.0, 0.25, 0.5, 0.4167, 0.5, 0.4167, 1.0, 0.3333, 1.0, 0.3333, 0.5, 0.5, 0.5, 0.5, 1.0, 0.4167, 1.0, 0.4167, 0.5, 0.5833, 0.5, 0.5833, 1.0, 0.5, 1.0, 0.5, 0.5, 0.6667, 0.5, 0.6667, 1.0, 0.5833, 1.0, 0.5833, 0.5, 0.75, 0.5, 0.75, 1.0, 0.6667, 1.0, 0.6667, 0.5, 0.8333, 0.5, 0.8333, 1.0, 0.75, 1.0, 0.75, 0.5, 0.9167, 0.5, 0.9167, 1.0, 0.8333, 1.0, 0.8333, 0.5, 0.37, 0.4578, 0.25, 0.49, 0.13, 0.4578, 0.04215, 0.37, 0.01, 0.25, 0.04215, 0.13, 0.13, 0.04215, 0.25, 0.01, 0.37, 0.04215, 0.4578, 0.13, 0.49, 0.25, 0.4578, 0.37, 1.0, 0.5, 1.0, 1.0, 0.9167, 1.0, 0.9167, 0.5, 0.1667, 0.5, 0.1667, 1.0, 0.08333, 1.0, 0.08333, 0.5, 1.0, 0.5, 1.0, 1.0, 0.9167, 1.0, 0.9167, 0.5, 1.0, 0.5031, 1.0, 0.5, 0.9167, 0.5, 0.9167, 0.515, 0.9167, 1.0, 0.9894, 1.0, 0.9167, 0.9896, 0.9167, 0.515, 0.9167, 0.5, 0.8333, 0.5, 0.8333, 0.5382, 0.8659, 0.5348, 0.8659, 0.9698, 0.8333, 0.9664, 0.8333, 1.0, 0.9167, 1.0, 0.9167, 0.9896, 0.75, 0.5501, 0.8333, 0.5382, 0.8333, 0.5, 0.75, 0.5, 0.75, 0.5501, 0.75, 0.9545, 0.75, 1.0, 0.8333, 1.0, 0.8333, 0.9664, 0.75, 0.5501, 0.75, 0.5, 0.6667, 0.5, 0.6667, 0.5382, 0.75, 0.9545, 0.6667, 0.9664, 0.6667, 1.0, 0.75, 1.0, 0.75, 0.9545, 0.6667, 0.5382, 0.6667, 0.5, 0.5833, 0.5, 0.5833, 0.515, 0.6341, 0.5348, 0.6341, 0.9698, 0.5833, 0.9896, 0.5833, 1.0, 0.6667, 1.0, 0.6667, 0.9664, 0.5106, 1.0, 0.5833, 1.0, 0.5833, 0.9896, 0.5833, 0.515, 0.5833, 0.5, 0.5, 0.5, 0.5, 0.5031, 0.5, 0.5, 0.4167, 0.5, 0.4167, 0.515, 0.5, 0.5031, 0.4167, 0.9896, 0.4167, 1.0, 0.4894, 1.0, 0.4167, 0.515, 0.4167, 0.5, 0.3333, 0.5, 0.3333, 0.5382, 0.3659, 0.5348, 0.4167, 0.9896, 0.3659, 0.9698, 0.3333, 0.9664, 0.3333, 1.0, 0.4167, 1.0, 0.3333, 0.5382, 0.3333, 0.5, 0.25, 0.5, 0.25, 0.5501, 0.25, 0.9545, 0.25, 0.9545, 0.25, 1.0, 0.3333, 1.0, 0.3333, 0.9664, 0.1667, 0.5382, 0.25, 0.5501, 0.25, 0.5501, 0.25, 0.5, 0.1667, 0.5, 0.1667, 0.9664, 0.1667, 1.0, 0.25, 1.0, 0.25, 0.9545, 0.2348, 0.4859, 0.2652, 0.4859, 0.37, 0.4578, 0.4578, 0.37, 0.49, 0.25, 0.4578, 0.13, 0.37, 0.04215, 0.2652, 0.01408, 0.2348, 0.01408, 0.13, 0.04215, 0.04215, 0.13, 0.01, 0.25, 0.04215, 0.37, 0.13, 0.4578, 0.1341, 0.5348, 0.1667, 0.5382, 0.1667, 0.5, 0.08333, 0.5, 0.08333, 0.515, 0.08333, 0.9896, 0.08333, 1.0, 0.1667, 1.0, 0.1667, 0.9664, 0.1341, 0.9698, 0.01057, 1.0, 0.08333, 1.0, 0.08333, 0.9896, 0.08333, 0.5, 7.451e-08, 0.5, 7.451e-08, 0.5031, 0.08333, 0.515, 0.51, 0.25, 0.5422, 0.13, 0.63, 0.04215, 0.75, 0.01, 0.87, 0.04215, 0.9578, 0.13, 0.99, 0.25, 0.9578, 0.37, 0.87, 0.4578, 0.75, 0.49, 0.63, 0.4578, 0.5422, 0.37, 0.63, 0.4578, 0.75, 0.49, 0.87, 0.4578, 0.9578, 0.37, 0.99, 0.25, 0.9578, 0.13, 0.87, 0.04215, 0.75, 0.01, 0.63, 0.04215, 0.5422, 0.13, 0.51, 0.25, 0.5422, 0.37, 1.0, 0.5, 1.0, 1.0, 0.9167, 1.0, 0.9167, 0.5, 0.8729, 0.7332, 0.8333, 0.7256, 0.8333, 0.5, 0.9167, 0.5, 0.9167, 1.0, 0.8333, 1.0, 0.8333, 0.7744, 0.8729, 0.7668, 0.8936, 0.7521, 0.8936, 0.7479, 0.8148, 0.7792, 0.8333, 0.7744, 0.8333, 1.0, 0.75, 1.0, 0.75, 0.7837, 0.75, 0.7837, 0.75, 0.7163, 0.75, 0.5, 0.8333, 0.5, 0.8333, 0.7256, 0.8148, 0.7208, 0.75, 0.7163, 0.6852, 0.7792, 0.75, 0.7837, 0.75, 1.0, 0.6667, 1.0, 0.6667, 0.7744, 0.6852, 0.7208, 0.6667, 0.7256, 0.6667, 0.5, 0.75, 0.5, 0.75, 0.7163, 0.6271, 0.7668, 0.6667, 0.7744, 0.6667, 1.0, 0.5833, 1.0, 0.5833, 0.5, 0.6667, 0.5, 0.6667, 0.7256, 0.6271, 0.7332, 0.6064, 0.7479, 0.6064, 0.7521, 0.524, 0.7225, 0.5, 0.7206, 0.5, 0.5, 0.5833, 0.5, 0.5833, 1.0, 0.5, 1.0, 0.5, 0.7827, 0.524, 0.7807, 0.5645, 0.7684, 0.5793, 0.7516, 0.5645, 0.7348, 0.4687, 0.7852, 0.5, 0.7827, 0.5, 1.0, 0.4167, 1.0, 0.4167, 0.781, 0.4687, 0.718, 0.4167, 0.7223, 0.4167, 0.5, 0.5, 0.5, 0.5, 0.7206, 0.4123, 0.7807, 0.4167, 0.781, 0.4167, 1.0, 0.3333, 1.0, 0.3333, 0.5, 0.4167, 0.5, 0.4167, 0.7223, 0.4123, 0.7225, 0.357, 0.7348, 0.3373, 0.7511, 0.3373, 0.7521, 0.357, 0.7684, 0.3333, 0.5, 0.3333, 1.0, 0.25, 1.0, 0.25, 0.5, 0.25, 0.5, 0.25, 1.0, 0.1667, 1.0, 0.1667, 0.5, 0.25, 0.01, 0.37, 0.04215, 0.4578, 0.13, 0.49, 0.25, 0.4578, 0.37, 0.37, 0.4578, 0.25, 0.49, 0.13, 0.4578, 0.04215, 0.37, 0.01, 0.25, 0.04215, 0.13, 0.13, 0.04215, 0.1667, 0.5, 0.1667, 1.0, 0.08333, 1.0, 0.08333, 0.5, 0.08333, 0.5, 0.08333, 1.0, 7.451e-08, 1.0, 7.451e-08, 0.5, 0.63, 0.4578, 0.75, 0.49, 0.87, 0.4578, 0.9578, 0.37, 0.99, 0.25, 0.9578, 0.13, 0.87, 0.04215, 0.75, 0.01, 0.63, 0.04215, 0.5422, 0.13, 0.51, 0.25, 0.5422, 0.37, 1.0, 0.5031, 1.0, 0.5, 0.9167, 0.5, 0.9167, 0.515, 0.9167, 1.0, 0.9894, 1.0, 0.9167, 0.9896, 0.9167, 0.515, 0.9167, 0.5, 0.8333, 0.5, 0.8333, 0.5382, 0.8659, 0.5348, 0.8659, 0.9698, 0.8333, 0.9664, 0.8333, 1.0, 0.9167, 1.0, 0.9167, 0.9896, 0.75, 0.5501, 0.8333, 0.5382, 0.8333, 0.5, 0.75, 0.5, 0.75, 0.5501, 0.75, 0.9545, 0.75, 1.0, 0.8333, 1.0, 0.8333, 0.9664, 0.75, 0.5501, 0.75, 0.5, 0.6667, 0.5, 0.6667, 0.5382, 0.75, 0.9545, 0.6667, 0.9664, 0.6667, 1.0, 0.75, 1.0, 0.75, 0.9545, 0.6667, 0.5382, 0.6667, 0.5, 0.5833, 0.5, 0.5833, 0.515, 0.6341, 0.5348, 0.6341, 0.9698, 0.5833, 0.9896, 0.5833, 1.0, 0.6667, 1.0, 0.6667, 0.9664, 0.5106, 1.0, 0.5833, 1.0, 0.5833, 0.9896, 0.5833, 0.515, 0.5833, 0.5, 0.5, 0.5, 0.5, 0.5031, 0.5, 0.5, 0.4167, 0.5, 0.4167, 0.515, 0.5, 0.5031, 0.4167, 0.9896, 0.4167, 1.0, 0.4894, 1.0, 0.4167, 0.515, 0.4167, 0.5, 0.3333, 0.5, 0.3333, 0.5382, 0.3659, 0.5348, 0.4167, 0.9896, 0.3659, 0.9698, 0.3333, 0.9664, 0.3333, 1.0, 0.4167, 1.0, 0.3333, 0.5382, 0.3333, 0.5, 0.25, 0.5, 0.25, 0.5501, 0.25, 0.9545, 0.25, 1.0, 0.3333, 1.0, 0.3333, 0.9664, 0.25, 0.9545, 0.25, 0.5501, 0.25, 0.5, 0.1667, 0.5, 0.1667, 0.5382, 0.25, 0.5501, 0.1667, 0.9664, 0.1667, 1.0, 0.25, 1.0, 0.25, 0.9545, 0.2348, 0.4859, 0.2652, 0.4859, 0.37, 0.4578, 0.4578, 0.37, 0.49, 0.25, 0.4578, 0.13, 0.37, 0.04215, 0.2652, 0.01408, 0.2348, 0.01408, 0.13, 0.04215, 0.04215, 0.13, 0.01, 0.25, 0.04215, 0.37, 0.13, 0.4578, 0.1341, 0.5348, 0.1667, 0.5382, 0.1667, 0.5, 0.08333, 0.5, 0.08333, 0.515, 0.08333, 0.9896, 0.08333, 1.0, 0.1667, 1.0, 0.1667, 0.9664, 0.1341, 0.9698, 0.01057, 1.0, 0.08333, 1.0, 0.08333, 0.9896, 0.08333, 0.5, 7.451e-08, 0.5, 7.451e-08, 0.5031, 0.08333, 0.515, 0.51, 0.25, 0.5422, 0.13, 0.63, 0.04215, 0.75, 0.01, 0.87, 0.04215, 0.9578, 0.13, 0.99, 0.25, 0.9578, 0.37, 0.87, 0.4578, 0.75, 0.49, 0.63, 0.4578, 0.5422, 0.37, 0.08333, 0.5368, 0.08333, 0.5, 7.451e-08, 0.5, 7.451e-08, 0.5341, 7.451e-08, 1.0, 0.08333, 1.0, 0.08333, 0.9566, 7.451e-08, 0.9593, 0.2029, 0.5487, 0.25, 0.543, 0.25, 0.5, 0.1667, 0.5, 0.1667, 0.5443, 0.2029, 0.9447, 0.1667, 0.9491, 0.1667, 1.0, 0.25, 1.0, 0.25, 0.9505, 0.25, 0.543, 0.3285, 0.5334, 0.3333, 0.5312, 0.3333, 0.5, 0.25, 0.5, 0.3285, 0.9601, 0.25, 0.9505, 0.25, 1.0, 0.3333, 1.0, 0.3333, 0.9623, 0.4167, 0.5033, 0.4167, 0.5, 0.3333, 0.5, 0.3333, 0.5312, 0.3333, 1.0, 0.4167, 1.0, 0.4167, 0.9901, 0.3333, 0.9623, 0.4439, 0.5, 0.4167, 0.5, 0.4167, 0.5033, 0.4167, 1.0, 0.4977, 1.0, 0.4167, 0.9901, 0.5833, 0.5, 0.5561, 0.5, 0.5833, 0.5033, 0.5023, 1.0, 0.5833, 1.0, 0.5833, 0.9901, 0.6667, 0.5, 0.5833, 0.5, 0.5833, 0.5033, 0.6667, 0.5312, 0.5833, 0.9901, 0.5833, 1.0, 0.6667, 1.0, 0.6667, 0.9623, 0.6715, 0.5334, 0.75, 0.543, 0.75, 0.5, 0.6667, 0.5, 0.6667, 0.5312, 0.6667, 0.9623, 0.6667, 1.0, 0.75, 1.0, 0.75, 0.9505, 0.6715, 0.9601, 0.8333, 0.5443, 0.8333, 0.5, 0.75, 0.5, 0.75, 0.543, 0.7971, 0.5487, 0.75, 0.9505, 0.75, 1.0, 0.8333, 1.0, 0.8333, 0.9491, 0.7971, 0.9447, 0.9167, 0.5, 0.8333, 0.5, 0.8333, 0.5443, 0.9167, 0.5368, 0.8333, 0.9491, 0.8333, 1.0, 0.9167, 1.0, 0.9167, 0.9566, 0.01, 0.25, 0.04215, 0.37, 0.13, 0.4578, 0.25, 0.49, 0.37, 0.4578, 0.4578, 0.37, 0.49, 0.25, 0.4578, 0.37, 0.37, 0.4578, 0.2533, 0.4891, 0.2467, 0.4891, 0.13, 0.4578, 0.04215, 0.37, 1.0, 0.5, 0.9167, 0.5, 0.9167, 0.5368, 1.0, 0.5341, 0.9167, 0.9566, 0.9167, 1.0, 1.0, 1.0, 1.0, 0.9593, 0.1667, 0.5443, 0.1667, 0.5, 0.08333, 0.5, 0.08333, 0.5368, 0.08333, 1.0, 0.1667, 1.0, 0.1667, 0.9491, 0.08333, 0.9566, 0.08333, 1.0, 0.08333, 0.9954, 0.04821, 1.0, 0.1667, 0.9659, 0.1667, 1.0, 0.25, 1.0, 0.25, 0.9508, 0.1787, 0.9601, 0.25, 0.5426, 0.25, 0.5, 0.1667, 0.5, 0.1667, 0.5275, 0.1787, 0.5334, 0.25, 0.9508, 0.25, 1.0, 0.3333, 1.0, 0.3333, 0.9494, 0.297, 0.9447, 0.3333, 0.544, 0.3333, 0.5, 0.25, 0.5, 0.25, 0.5426, 0.297, 0.5487, 0.3333, 1.0, 0.4167, 1.0, 0.4167, 0.9573, 0.3333, 0.9494, 0.4167, 0.5361, 0.4167, 0.5, 0.3333, 0.5, 0.3333, 0.544, 0.4167, 1.0, 0.5, 1.0, 0.5, 0.9607, 0.4949, 0.9601, 0.4167, 0.9573, 0.5, 0.5327, 0.5, 0.5, 0.4167, 0.5, 0.4167, 0.5361, 0.4949, 0.5334, 0.5051, 0.9601, 0.5, 0.9607, 0.5, 1.0, 0.5833, 1.0, 0.5833, 0.9573, 0.5833, 0.5, 0.5, 0.5, 0.5, 0.5327, 0.5051, 0.5334, 0.5833, 0.5361, 0.5833, 0.9573, 0.5833, 1.0, 0.6667, 1.0, 0.6667, 0.9494, 0.6667, 0.5, 0.5833, 0.5, 0.5833, 0.5361, 0.6667, 0.544, 0.6667, 1.0, 0.75, 1.0, 0.75, 0.9508, 0.703, 0.9447, 0.6667, 0.9494, 0.75, 0.5, 0.6667, 0.5, 0.6667, 0.544, 0.703, 0.5487, 0.75, 0.5426, 0.75, 1.0, 0.8333, 1.0, 0.8333, 0.9659, 0.8213, 0.9601, 0.75, 0.9508, 0.8333, 0.5, 0.75, 0.5, 0.75, 0.5426, 0.8213, 0.5334, 0.8333, 0.5275, 0.8333, 0.9659, 0.8333, 1.0, 0.9167, 1.0, 0.9167, 0.9954, 0.911, 0.5, 0.8333, 0.5, 0.8333, 0.5275, 0.49, 0.25, 0.4578, 0.37, 0.37, 0.4578, 0.25, 0.49, 0.13, 0.4578, 0.04215, 0.37, 0.01, 0.25, 0.04215, 0.37, 0.13, 0.4578, 0.1806, 0.4714, 0.3194, 0.4714, 0.37, 0.4578, 0.4578, 0.37, 0.9167, 0.9954, 0.9167, 1.0, 0.9518, 1.0, 0.08333, 1.0, 0.1667, 1.0, 0.1667, 0.9659, 0.08333, 0.9954, 0.1667, 0.5275, 0.1667, 0.5, 0.08901, 0.5, 0.08333, 0.5, 0.08333, 1.0, 7.451e-08, 1.0, 7.451e-08, 0.5, 0.25, 0.5, 0.25, 1.0, 0.1667, 1.0, 0.1667, 0.5, 0.3333, 0.5, 0.3333, 1.0, 0.25, 1.0, 0.25, 0.5, 0.4167, 0.5, 0.4167, 1.0, 0.3333, 1.0, 0.3333, 0.5, 0.5, 0.5, 0.5, 1.0, 0.4167, 1.0, 0.4167, 0.5, 0.5833, 0.5, 0.5833, 1.0, 0.5, 1.0, 0.5, 0.5, 0.6667, 0.5, 0.6667, 1.0, 0.5833, 1.0, 0.5833, 0.5, 0.75, 0.5, 0.75, 1.0, 0.6667, 1.0, 0.6667, 0.5, 0.8333, 0.5, 0.8333, 1.0, 0.75, 1.0, 0.75, 0.5, 0.9167, 0.5, 0.9167, 1.0, 0.8333, 1.0, 0.8333, 0.5, 0.37, 0.4578, 0.25, 0.49, 0.13, 0.4578, 0.04215, 0.37, 0.01, 0.25, 0.04215, 0.13, 0.13, 0.04215, 0.25, 0.01, 0.37, 0.04215, 0.4578, 0.13, 0.49, 0.25, 0.4578, 0.37, 1.0, 0.5, 1.0, 1.0, 0.9167, 1.0, 0.9167, 0.5, 0.1667, 0.5, 0.1667, 1.0, 0.08333, 1.0, 0.08333, 0.5, 0.08333, 0.5, 0.08333, 1.0, 7.451e-08, 1.0, 7.451e-08, 0.5, 0.25, 0.5, 0.25, 1.0, 0.1667, 1.0, 0.1667, 0.5, 0.3333, 0.5, 0.3333, 1.0, 0.25, 1.0, 0.25, 0.5, 0.4167, 0.5, 0.4167, 1.0, 0.3333, 1.0, 0.3333, 0.5, 0.5, 0.5, 0.5, 1.0, 0.4167, 1.0, 0.4167, 0.5, 0.5833, 0.5, 0.5833, 1.0, 0.5, 1.0, 0.5, 0.5, 0.6667, 0.5, 0.6667, 1.0, 0.5833, 1.0, 0.5833, 0.5, 0.75, 0.5, 0.75, 1.0, 0.6667, 1.0, 0.6667, 0.5, 0.8333, 0.5, 0.8333, 1.0, 0.75, 1.0, 0.75, 0.5, 0.9167, 0.5, 0.9167, 1.0, 0.8333, 1.0, 0.8333, 0.5, 0.37, 0.4578, 0.25, 0.49, 0.13, 0.4578, 0.04215, 0.37, 0.01, 0.25, 0.04215, 0.13, 0.13, 0.04215, 0.25, 0.01, 0.37, 0.04215, 0.4578, 0.13, 0.49, 0.25, 0.4578, 0.37, 1.0, 0.5, 1.0, 1.0, 0.9167, 1.0, 0.9167, 0.5, 0.1667, 0.5, 0.1667, 1.0, 0.08333, 1.0, 0.08333, 0.5])
me_cylinder_006.update()

# ---- objects
ob_cylinder_001 = bpy.data.objects.new('Cylinder.001', me_cylinder_006)

# ---- transforms, parenting, visibility, modifiers, constraints
ob_cylinder_001.location = (0.2483, -0.2473, 0.0)
ob_cylinder_001.scale = (1.0, 1.0, 0.7202)
_m = ob_cylinder_001.modifiers.new('Smooth by Angle', 'NODES')
_m.node_group = ng_smooth_by_angle
_m.use_pin_to_last = True
_m.show_group_selector = False

# ---- collection membership
col_collection.objects.link(ob_cylinder_001)

# ---- scene / render settings (as saved in the file)
scene.frame_start = 1; scene.frame_end = 250; scene.frame_set(1)
scene.render.engine = 'BLENDER_EEVEE_NEXT'
bpy.context.view_layer.update()

# ---- added for rendering (the .blend has no active camera and no usable light): camera, sun
cam_auto = bpy.data.cameras.new('AutoCamera')
cam_auto.lens = 50.0
cam_auto.sensor_width = 36.0
cam_auto.clip_end = 1000.0
ob_auto_camera = bpy.data.objects.new('AutoCamera', cam_auto)
scene.collection.objects.link(ob_auto_camera)
ob_auto_camera.location = (1.94177, -2.33468, 2.28493)
ob_auto_camera.rotation_euler = (1.09748, -7.21219e-08, 0.694738)
scene.camera = ob_auto_camera
light_auto_sun = bpy.data.lights.new('AutoSun', 'SUN')
light_auto_sun.energy = 3.0
light_auto_sun.angle = 0.0523599
ob_auto_sun = bpy.data.objects.new('AutoSun', light_auto_sun)
scene.collection.objects.link(ob_auto_sun)
ob_auto_sun.rotation_euler = (0.872665, 0.174533, 0.523599)
bpy.context.view_layer.update()
